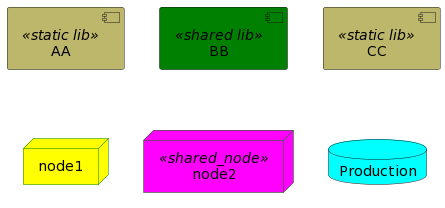

The diagram above was rendered by PlantUML. Its source (embedded in the PNG):
@startuml
skinparam component {
  backgroundColor<<static lib>> DarkKhaki
  backgroundColor<<shared lib>> Green
}

skinparam node {
  borderColor Green
  backgroundColor Yellow
  backgroundColor<<shared_node>> Magenta
}
skinparam databaseBackgroundColor Aqua

[AA] <<static lib>>
[BB] <<shared lib>>
[CC] <<static lib>>

node node1
node node2 <<shared_node>>
database Production
@enduml